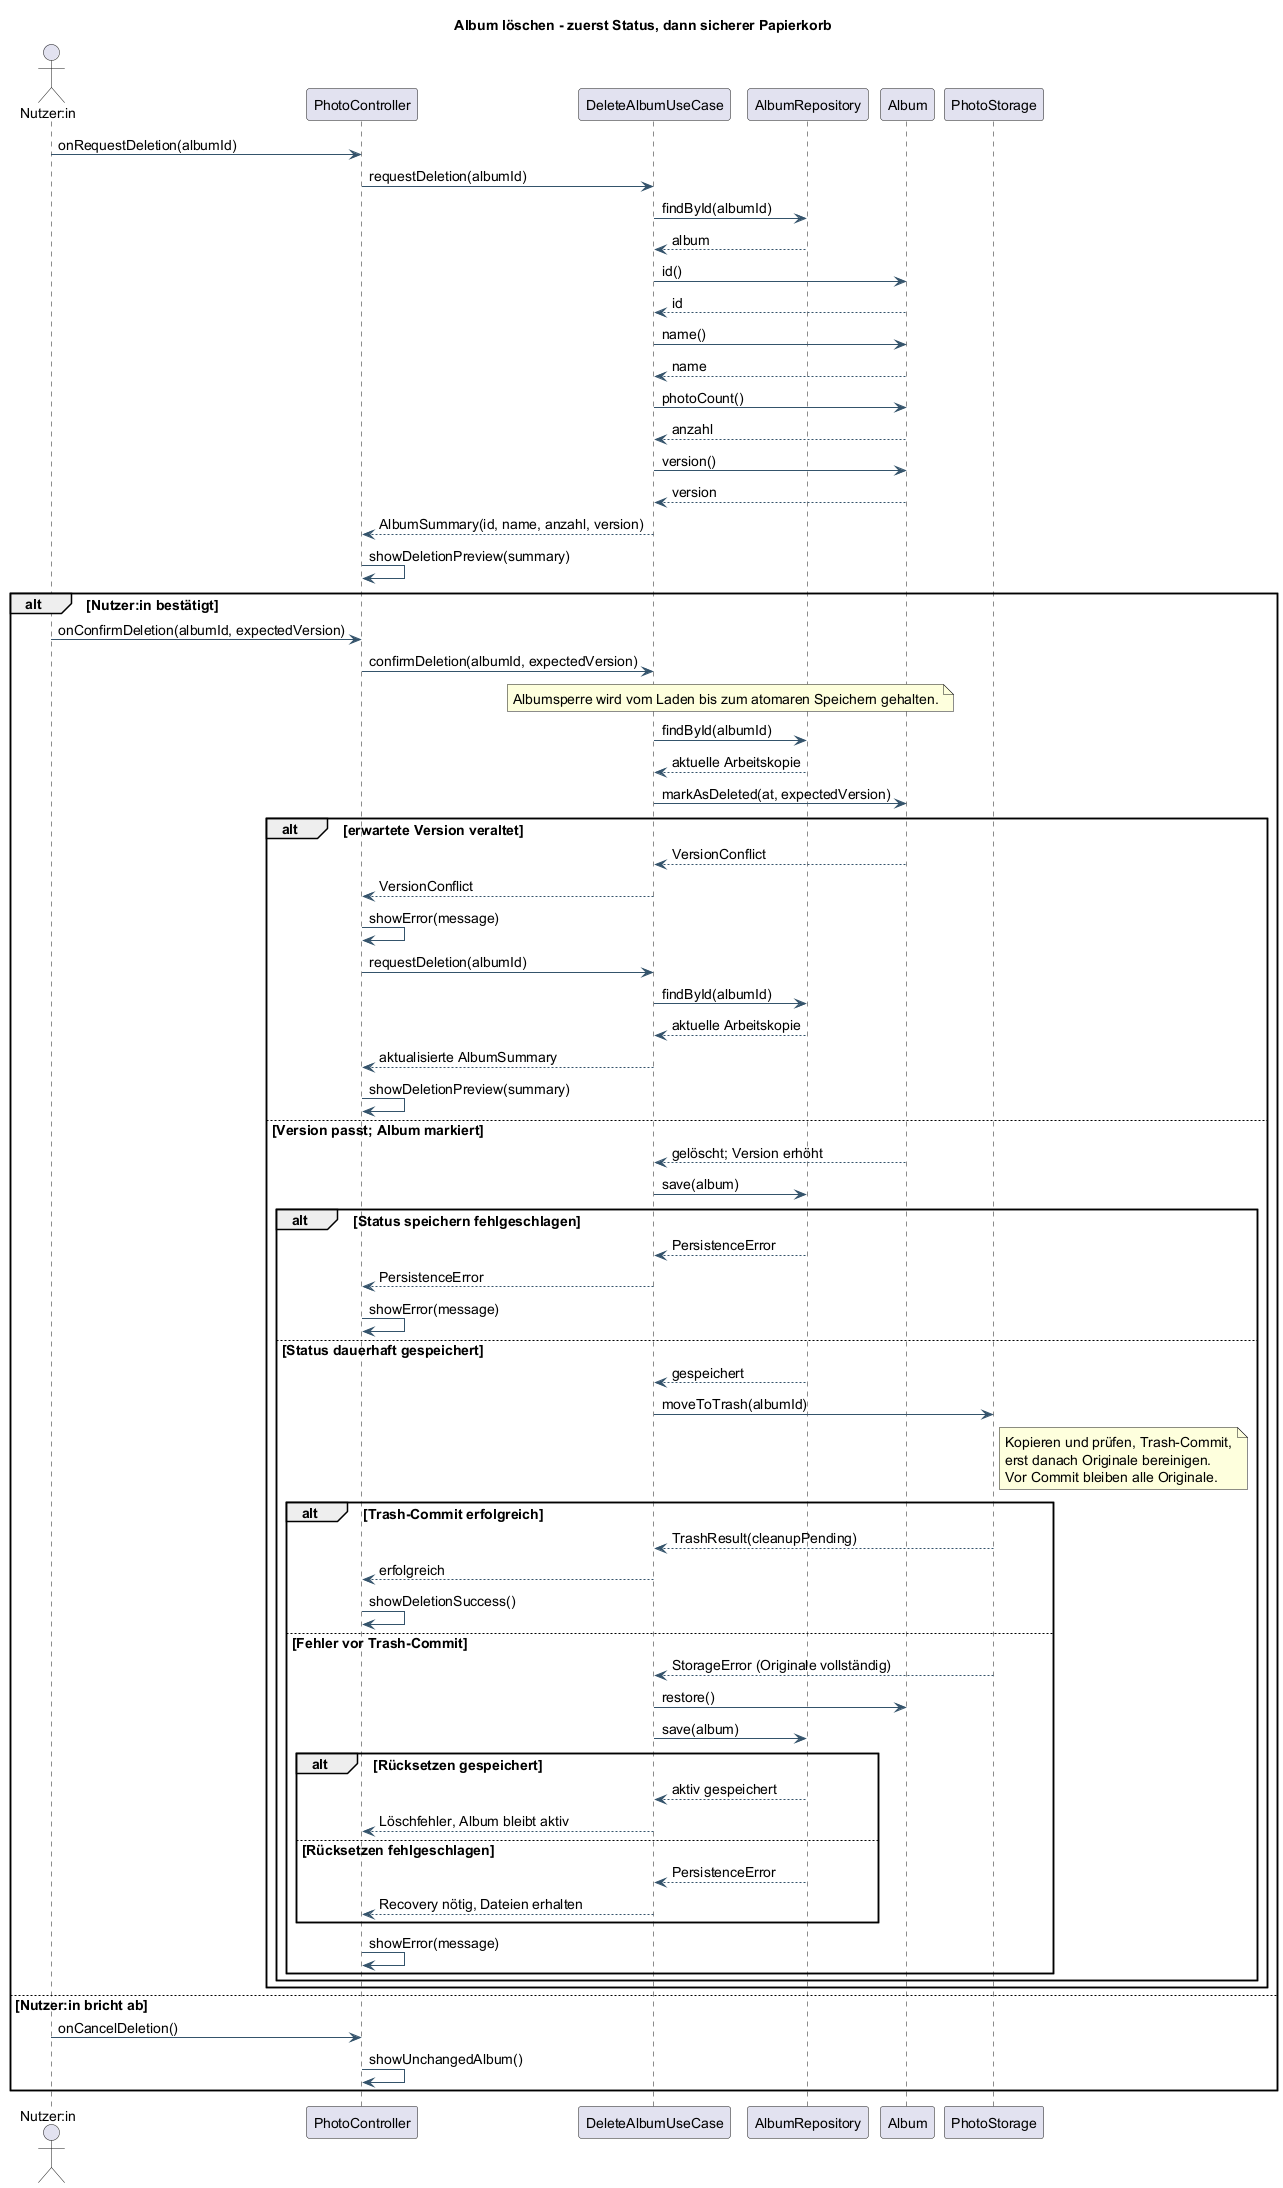

The diagram above was rendered by PlantUML. Its source (embedded in the PNG):
@startuml
skinparam backgroundColor white
skinparam shadowing false
skinparam defaultFontName SansSerif
skinparam defaultFontSize 14
skinparam classAttributeIconSize 0
skinparam packageStyle rectangle
skinparam ArrowColor #34536B
skinparam classBackgroundColor #F1F6FA
skinparam classBorderColor #34536B
title Album löschen - zuerst Status, dann sicherer Papierkorb
actor "Nutzer:in" as User
participant PhotoController as UI
participant DeleteAlbumUseCase as UC
participant AlbumRepository as Repo
participant Album
participant PhotoStorage as Storage
User -> UI : onRequestDeletion(albumId)
UI -> UC : requestDeletion(albumId)
UC -> Repo : findById(albumId)
Repo --> UC : album
UC -> Album : id()
Album --> UC : id
UC -> Album : name()
Album --> UC : name
UC -> Album : photoCount()
Album --> UC : anzahl
UC -> Album : version()
Album --> UC : version
UC --> UI : AlbumSummary(id, name, anzahl, version)
UI -> UI : showDeletionPreview(summary)
alt Nutzer:in bestätigt
 User -> UI : onConfirmDeletion(albumId, expectedVersion)
 UI -> UC : confirmDeletion(albumId, expectedVersion)
 note over UC,Repo
 Albumsperre wird vom Laden bis zum atomaren Speichern gehalten.
 end note
 UC -> Repo : findById(albumId)
 Repo --> UC : aktuelle Arbeitskopie
 UC -> Album : markAsDeleted(at, expectedVersion)
 alt erwartete Version veraltet
  Album --> UC : VersionConflict
  UC --> UI : VersionConflict
  UI -> UI : showError(message)
  UI -> UC : requestDeletion(albumId)
  UC -> Repo : findById(albumId)
  Repo --> UC : aktuelle Arbeitskopie
  UC --> UI : aktualisierte AlbumSummary
  UI -> UI : showDeletionPreview(summary)
 else Version passt; Album markiert
  Album --> UC : gelöscht; Version erhöht
  UC -> Repo : save(album)
  alt Status speichern fehlgeschlagen
   Repo --> UC : PersistenceError
   UC --> UI : PersistenceError
   UI -> UI : showError(message)
  else Status dauerhaft gespeichert
   Repo --> UC : gespeichert
   UC -> Storage : moveToTrash(albumId)
   note right of Storage
    Kopieren und prüfen, Trash-Commit,
    erst danach Originale bereinigen.
    Vor Commit bleiben alle Originale.
   end note
   alt Trash-Commit erfolgreich
    Storage --> UC : TrashResult(cleanupPending)
   UC --> UI : erfolgreich
   UI -> UI : showDeletionSuccess()
   else Fehler vor Trash-Commit
    Storage --> UC : StorageError (Originale vollständig)
    UC -> Album : restore()
    UC -> Repo : save(album)
    alt Rücksetzen gespeichert
     Repo --> UC : aktiv gespeichert
     UC --> UI : Löschfehler, Album bleibt aktiv
    else Rücksetzen fehlgeschlagen
     Repo --> UC : PersistenceError
     UC --> UI : Recovery nötig, Dateien erhalten
    end
    UI -> UI : showError(message)
   end
  end
 end
else Nutzer:in bricht ab
 User -> UI : onCancelDeletion()
 UI -> UI : showUnchangedAlbum()
end
@enduml